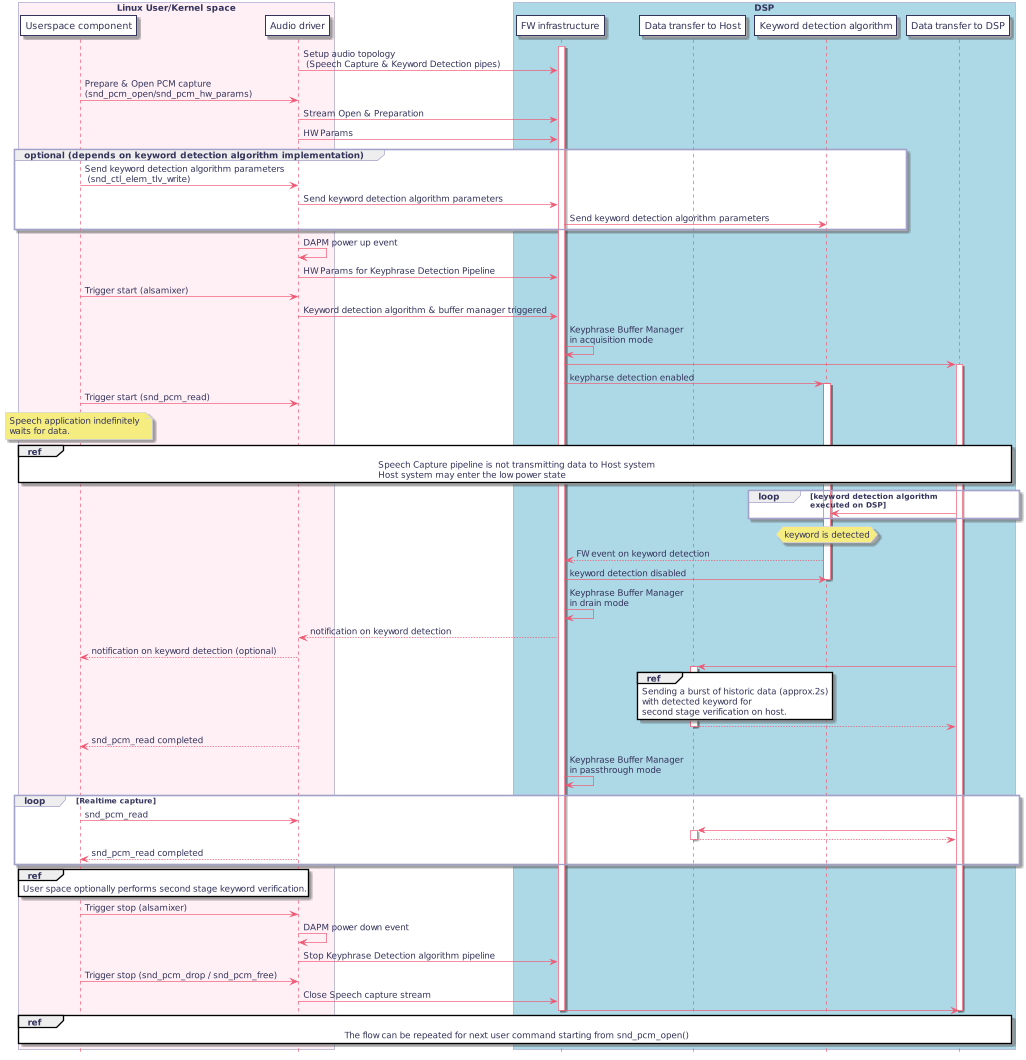

The diagram above was rendered by PlantUML. Its source (embedded in the PNG):
@startuml
hidefootbox
skinparam componentStyle uml2

skinparam defaultFontColor	#33335b

skinparam rectangle {
	color		#d6d6de
	backgroundColor	#ffffff
}

skinparam component {
	backgroundColor	#ffffff
	borderColor	#33335b
	arrowColor	#f05772
}

skinparam interface {
	backgroundColor	#ffffff
	borderColor	#f05772
}

skinparam class {
	backgroundColor	#ffffff
	borderColor	#33335b
	arrowColor	#f05772
}
skinparam stereotypeCBackgroundColor	#6fccdd

skinparam sequence {
	arrowColor		#4a4a86
	lifeLineBorderColor	#f05772
	groupBorderColor	#a1a1ca
	boxBorderColor		#a1a1ca
	dividerBorderColor	#d6d6de
	dividerBorderThickness	1
}
skinparam participant {
	borderColor		#33335b
	backgroundColor		#ffffff
}
skinparam actor {
	borderColor		#33335b
	backgroundColor		#ffffff
}

skinparam state {
	borderColor		#33335b
	backgroundColor		#ffffff
}

skinparam node {
	backgroundColor		#ffffff
}

skinparam note {
	backgroundColor 	#f6ed80
	borderColor		#d6d6de
}

skinparam activity {
	borderColor		#33335b
	backgroundColor		#ffffff
}

skinparam activityDiamond {
	borderColor		#33335b
	backgroundColor		#ffffff
}

skinparam arrowColor	#f05772
skinparam maxMessageSize 400
skinparam BoxPadding 4

scale max 1024 width

participant "Userspace component" as usr
participant "Audio driver" as drv
participant "FW infrastructure" as fw
participant "Data transfer to Host" as dma
participant "Keyword detection algorithm" as kda
participant "Data transfer to DSP" as gpdma

box "Linux User/Kernel space" #LavenderBlush
	participant usr
	participant drv
end box

box "DSP" #LightBlue
	participant fw
	participant dma
	participant kda
	participant gpdma
end box

activate fw

drv -> fw : Setup audio topology \n (Speech Capture & Keyword Detection pipes)
usr -> drv : Prepare & Open PCM capture \n(snd_pcm_open/snd_pcm_hw_params)
drv -> fw : Stream Open & Preparation
drv -> fw : HW Params
group optional (depends on keyword detection algorithm implementation)
 usr -> drv : Send keyword detection algorithm parameters \n (snd_ctl_elem_tlv_write)
 drv -> fw : Send keyword detection algorithm parameters
 fw -> kda : Send keyword detection algorithm parameters
end

drv ->drv : DAPM power up event
drv -> fw : HW Params for Keyphrase Detection Pipeline
usr -> drv : Trigger start (alsamixer)
drv -> fw : Keyword detection algorithm & buffer manager triggered

fw -> fw : Keyphrase Buffer Manager \nin acquisition mode
fw -> gpdma 

activate gpdma

fw -> kda : keypharse detection enabled

activate kda

usr -> drv : Trigger start (snd_pcm_read)

note over usr
Speech application indefinitely 
waits for data.
end note 

ref over usr, drv, fw , gpdma, kda, dma  
Speech Capture pipeline is not transmitting data to Host system
Host system may enter the low power state
end ref

loop keyword detection algorithm \nexecuted on DSP
 kda <- gpdma 
end

hnote over kda : keyword is detected

fw <-- kda : FW event on keyword detection
fw -> kda : keyword detection disabled

deactivate kda 

fw -> fw : Keyphrase Buffer Manager \nin drain mode
drv <-- fw : notification on keyword detection
usr <-- drv : notification on keyword detection (optional)
gpdma -> dma 

activate dma

ref over dma 
Sending a burst of historic data (approx.2s) 
with detected keyword for
second stage verification on host.
end ref

gpdma <-- dma 

deactivate dma

usr <-- drv : snd_pcm_read completed 

fw -> fw : Keyphrase Buffer Manager \nin passthrough mode 

loop Realtime capture
 usr -> drv : snd_pcm_read
 gpdma -> dma 
 activate dma
 gpdma <-- dma 

 deactivate dma
 usr <-- drv : snd_pcm_read completed 
end 

ref over usr 
User space optionally performs second stage keyword verification.
end ref

usr -> drv : Trigger stop (alsamixer)
drv ->drv : DAPM power down event
drv -> fw : Stop Keyphrase Detection algorithm pipeline
usr -> drv : Trigger stop (snd_pcm_drop / snd_pcm_free)
drv -> fw : Close Speech capture stream
fw -> gpdma 

deactivate gpdma

ref over usr, drv, fw , gpdma, kda, dma  
The flow can be repeated for next user command starting from snd_pcm_open()
end ref

deactivate fw
@enduml